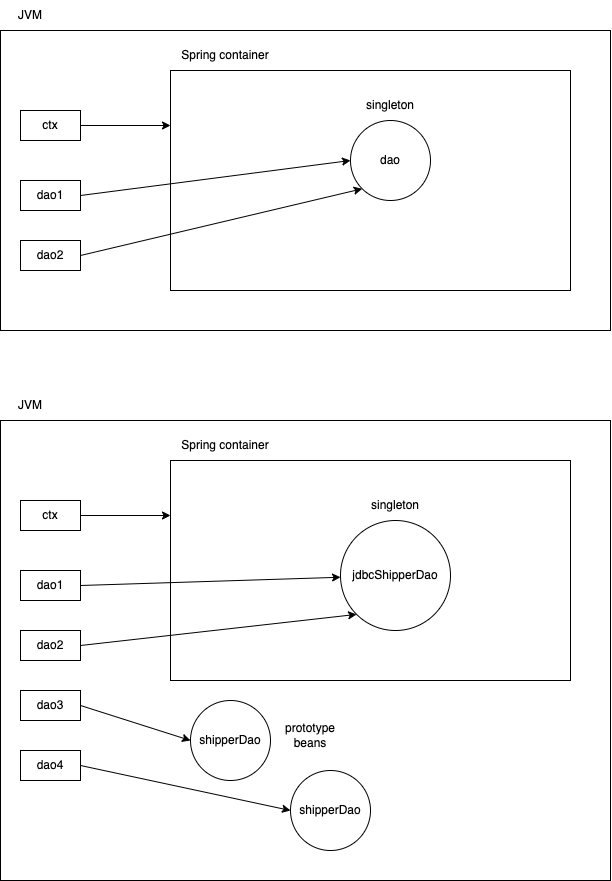

The diagram above was exported from draw.io. Its source (the exported page's mxGraphModel, read from the mxfile embedded in the PNG):
<mxGraphModel dx="1181" dy="524" grid="1" gridSize="10" guides="1" tooltips="1" connect="1" arrows="1" fold="1" page="1" pageScale="1" pageWidth="827" pageHeight="1169" math="0" shadow="0">
  <root>
    <mxCell id="0" />
    <mxCell id="1" parent="0" />
    <mxCell id="2" value="" style="rounded=0;whiteSpace=wrap;html=1;" vertex="1" parent="1">
      <mxGeometry x="80" y="60" width="610" height="300" as="geometry" />
    </mxCell>
    <mxCell id="3" value="JVM" style="text;html=1;strokeColor=none;fillColor=none;align=center;verticalAlign=middle;whiteSpace=wrap;rounded=0;" vertex="1" parent="1">
      <mxGeometry x="80" y="30" width="60" height="30" as="geometry" />
    </mxCell>
    <mxCell id="4" value="" style="rounded=0;whiteSpace=wrap;html=1;" vertex="1" parent="1">
      <mxGeometry x="250" y="100" width="400" height="220" as="geometry" />
    </mxCell>
    <mxCell id="5" value="Spring container" style="text;html=1;strokeColor=none;fillColor=none;align=center;verticalAlign=middle;whiteSpace=wrap;rounded=0;" vertex="1" parent="1">
      <mxGeometry x="250" y="70" width="110" height="30" as="geometry" />
    </mxCell>
    <mxCell id="7" style="edgeStyle=none;html=1;exitX=1;exitY=0.5;exitDx=0;exitDy=0;entryX=0;entryY=0.25;entryDx=0;entryDy=0;" edge="1" parent="1" source="6" target="4">
      <mxGeometry relative="1" as="geometry" />
    </mxCell>
    <mxCell id="6" value="ctx" style="rounded=0;whiteSpace=wrap;html=1;" vertex="1" parent="1">
      <mxGeometry x="100" y="140" width="60" height="30" as="geometry" />
    </mxCell>
    <mxCell id="11" style="edgeStyle=none;html=1;exitX=1;exitY=0.5;exitDx=0;exitDy=0;entryX=0;entryY=0.5;entryDx=0;entryDy=0;" edge="1" parent="1" source="8" target="10">
      <mxGeometry relative="1" as="geometry" />
    </mxCell>
    <mxCell id="8" value="dao1" style="rounded=0;whiteSpace=wrap;html=1;" vertex="1" parent="1">
      <mxGeometry x="100" y="210" width="60" height="30" as="geometry" />
    </mxCell>
    <mxCell id="12" style="edgeStyle=none;html=1;exitX=1;exitY=0.5;exitDx=0;exitDy=0;entryX=0;entryY=1;entryDx=0;entryDy=0;" edge="1" parent="1" source="9" target="10">
      <mxGeometry relative="1" as="geometry" />
    </mxCell>
    <mxCell id="9" value="dao2" style="rounded=0;whiteSpace=wrap;html=1;" vertex="1" parent="1">
      <mxGeometry x="100" y="270" width="60" height="30" as="geometry" />
    </mxCell>
    <mxCell id="10" value="dao" style="ellipse;whiteSpace=wrap;html=1;aspect=fixed;" vertex="1" parent="1">
      <mxGeometry x="430" y="150" width="80" height="80" as="geometry" />
    </mxCell>
    <mxCell id="13" value="singleton" style="text;html=1;strokeColor=none;fillColor=none;align=center;verticalAlign=middle;whiteSpace=wrap;rounded=0;" vertex="1" parent="1">
      <mxGeometry x="440" y="120" width="60" height="30" as="geometry" />
    </mxCell>
    <mxCell id="14" value="" style="rounded=0;whiteSpace=wrap;html=1;" vertex="1" parent="1">
      <mxGeometry x="80" y="450" width="610" height="460" as="geometry" />
    </mxCell>
    <mxCell id="15" value="JVM" style="text;html=1;strokeColor=none;fillColor=none;align=center;verticalAlign=middle;whiteSpace=wrap;rounded=0;" vertex="1" parent="1">
      <mxGeometry x="80" y="420" width="60" height="30" as="geometry" />
    </mxCell>
    <mxCell id="16" value="" style="rounded=0;whiteSpace=wrap;html=1;" vertex="1" parent="1">
      <mxGeometry x="250" y="490" width="400" height="220" as="geometry" />
    </mxCell>
    <mxCell id="17" value="Spring container" style="text;html=1;strokeColor=none;fillColor=none;align=center;verticalAlign=middle;whiteSpace=wrap;rounded=0;" vertex="1" parent="1">
      <mxGeometry x="250" y="460" width="110" height="30" as="geometry" />
    </mxCell>
    <mxCell id="18" style="edgeStyle=none;html=1;exitX=1;exitY=0.5;exitDx=0;exitDy=0;entryX=0;entryY=0.25;entryDx=0;entryDy=0;" edge="1" source="19" target="16" parent="1">
      <mxGeometry relative="1" as="geometry" />
    </mxCell>
    <mxCell id="19" value="ctx" style="rounded=0;whiteSpace=wrap;html=1;" vertex="1" parent="1">
      <mxGeometry x="100" y="530" width="60" height="30" as="geometry" />
    </mxCell>
    <mxCell id="31" style="edgeStyle=none;html=1;exitX=1;exitY=0.5;exitDx=0;exitDy=0;" edge="1" parent="1" source="21" target="29">
      <mxGeometry relative="1" as="geometry" />
    </mxCell>
    <mxCell id="21" value="dao1" style="rounded=0;whiteSpace=wrap;html=1;" vertex="1" parent="1">
      <mxGeometry x="100" y="600" width="60" height="30" as="geometry" />
    </mxCell>
    <mxCell id="32" style="edgeStyle=none;html=1;exitX=1;exitY=0.5;exitDx=0;exitDy=0;entryX=0;entryY=1;entryDx=0;entryDy=0;" edge="1" parent="1" source="23" target="29">
      <mxGeometry relative="1" as="geometry" />
    </mxCell>
    <mxCell id="23" value="dao2" style="rounded=0;whiteSpace=wrap;html=1;" vertex="1" parent="1">
      <mxGeometry x="100" y="660" width="60" height="30" as="geometry" />
    </mxCell>
    <mxCell id="35" style="edgeStyle=none;html=1;exitX=1;exitY=0.5;exitDx=0;exitDy=0;entryX=0;entryY=0.5;entryDx=0;entryDy=0;" edge="1" parent="1" source="26" target="33">
      <mxGeometry relative="1" as="geometry" />
    </mxCell>
    <mxCell id="26" value="dao3" style="rounded=0;whiteSpace=wrap;html=1;" vertex="1" parent="1">
      <mxGeometry x="100" y="720" width="60" height="30" as="geometry" />
    </mxCell>
    <mxCell id="36" style="edgeStyle=none;html=1;exitX=1;exitY=0.5;exitDx=0;exitDy=0;entryX=0;entryY=0.5;entryDx=0;entryDy=0;" edge="1" parent="1" source="27" target="34">
      <mxGeometry relative="1" as="geometry" />
    </mxCell>
    <mxCell id="27" value="dao4" style="rounded=0;whiteSpace=wrap;html=1;" vertex="1" parent="1">
      <mxGeometry x="100" y="780" width="60" height="30" as="geometry" />
    </mxCell>
    <mxCell id="29" value="jdbcShipperDao" style="ellipse;whiteSpace=wrap;html=1;aspect=fixed;" vertex="1" parent="1">
      <mxGeometry x="420" y="550" width="110" height="110" as="geometry" />
    </mxCell>
    <mxCell id="30" value="singleton" style="text;html=1;strokeColor=none;fillColor=none;align=center;verticalAlign=middle;whiteSpace=wrap;rounded=0;" vertex="1" parent="1">
      <mxGeometry x="445" y="520" width="60" height="30" as="geometry" />
    </mxCell>
    <mxCell id="33" value="shipperDao" style="ellipse;whiteSpace=wrap;html=1;aspect=fixed;" vertex="1" parent="1">
      <mxGeometry x="270" y="730" width="80" height="80" as="geometry" />
    </mxCell>
    <mxCell id="34" value="shipperDao" style="ellipse;whiteSpace=wrap;html=1;aspect=fixed;" vertex="1" parent="1">
      <mxGeometry x="370" y="800" width="80" height="80" as="geometry" />
    </mxCell>
    <mxCell id="37" value="prototype&lt;br&gt;beans" style="text;html=1;strokeColor=none;fillColor=none;align=center;verticalAlign=middle;whiteSpace=wrap;rounded=0;" vertex="1" parent="1">
      <mxGeometry x="360" y="750" width="60" height="30" as="geometry" />
    </mxCell>
  </root>
</mxGraphModel>